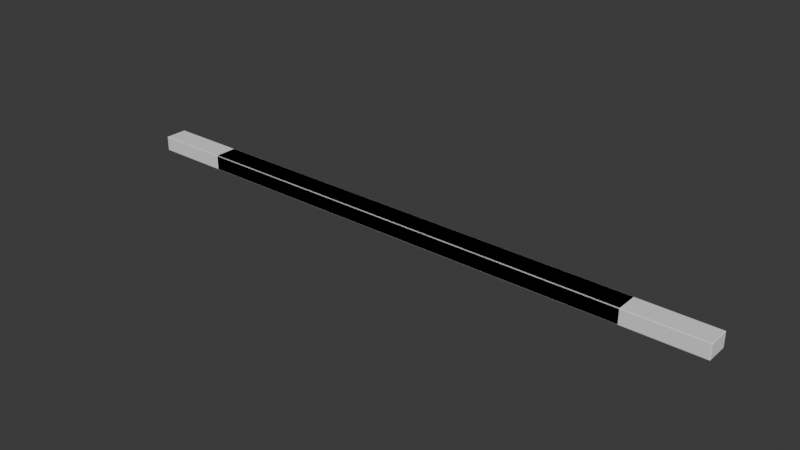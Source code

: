 # Source: Sill_Beam_Long.blend  (saved by Blender 5.1.30; exported with 4.5.12 LTS)
import bpy
from mathutils import Matrix  # noqa: F401  (used for matrix-valued properties, if any)

bpy.ops.wm.read_factory_settings(use_empty=True)
scene = bpy.context.scene
scene.name = 'Scene'

# ---- collections
col_export = bpy.data.collections.new('Export'); scene.collection.children.link(col_export)

# ---- materials (node trees are filled in below, after node groups)
mat_m_wood = bpy.data.materials.new('M_Wood')

# ---- material node trees
mat_m_wood.use_nodes = True; mat_m_wood.node_tree.nodes.clear()
_N = mat_m_wood.node_tree.nodes; _L = mat_m_wood.node_tree.links
n0 = _N.new('ShaderNodeBsdfPrincipled'); n0.name = 'Principled BSDF'; n0.location = (-200, 100)
n1 = _N.new('ShaderNodeOutputMaterial'); n1.name = 'Material Output'; n1.location = (200, 100)
_L.new(n0.outputs[0], n1.inputs[0])
n1.is_active_output = True

# ---- world
world_world = bpy.data.worlds.new('World'); scene.world = world_world
world_world.use_nodes = True; world_world.node_tree.nodes.clear()
_N = world_world.node_tree.nodes; _L = world_world.node_tree.links
n0 = _N.new('ShaderNodeOutputWorld'); n0.name = 'World Output'; n0.location = (200, 100)
n1 = _N.new('ShaderNodeBackground'); n1.name = 'Background'; n1.location = (-200, 100)
n1.inputs[0].default_value = (0.05088, 0.05088, 0.05088, 1.0)
_L.new(n1.outputs[0], n0.inputs[0])
n0.is_active_output = True
world_world.color = (0.05088, 0.05088, 0.05088)
world_world.sun_shadow_jitter_overblur = 0.0

# ---- meshes
me_sm_sill_beam_long_6m_mesh = bpy.data.meshes.new('SM_Sill_Beam_Long_6M_Mesh')
me_sm_sill_beam_long_6m_mesh.from_pydata([(-2.99, -0.14, -0.1), (-2.99, -0.15, -0.09), (-3.0, -0.14, -0.09), (-2.99, -0.1471, -0.09707), (-2.996, -0.1458, -0.09577), (-2.997, -0.1471, -0.09), (-2.997, -0.14, -0.09707), (-2.99, -0.15, 0.09), (-2.99, -0.14, 0.1), (-3.0, -0.14, 0.09), (-2.99, -0.1471, 0.09707), (-2.996, -0.1458, 0.09577), (-2.997, -0.14, 0.09707), (-2.997, -0.1471, 0.09), (-2.99, 0.14, -0.1), (-3.0, 0.14, -0.09), (-2.99, 0.15, -0.09), (-2.997, 0.14, -0.09707), (-2.996, 0.1458, -0.09577), (-2.997, 0.1471, -0.09), (-2.99, 0.1471, -0.09707), (-2.99, 0.14, 0.1), (-2.99, 0.15, 0.09), (-3.0, 0.14, 0.09), (-2.99, 0.1471, 0.09707), (-2.996, 0.1458, 0.09577), (-2.997, 0.1471, 0.09), (-2.997, 0.14, 0.09707), (2.99, -0.14, -0.1), (3.0, -0.14, -0.09), (2.99, -0.15, -0.09), (2.997, -0.14, -0.09707), (2.996, -0.1458, -0.09577), (2.997, -0.1471, -0.09), (2.99, -0.1471, -0.09707), (2.99, -0.14, 0.1), (2.99, -0.15, 0.09), (3.0, -0.14, 0.09), (2.99, -0.1471, 0.09707), (2.996, -0.1458, 0.09577), (2.997, -0.1471, 0.09), (2.997, -0.14, 0.09707), (2.99, 0.14, -0.1), (2.99, 0.15, -0.09), (3.0, 0.14, -0.09), (2.99, 0.1471, -0.09707), (2.996, 0.1458, -0.09577), (2.997, 0.1471, -0.09), (2.997, 0.14, -0.09707), (2.99, 0.14, 0.1), (3.0, 0.14, 0.09), (2.99, 0.15, 0.09), (2.997, 0.14, 0.09707), (2.996, 0.1458, 0.09577), (2.997, 0.1471, 0.09), (2.99, 0.1471, 0.09707)], [], [(0, 3, 4, 6), (1, 5, 4, 3), (2, 6, 4, 5), (7, 10, 11, 13), (8, 12, 11, 10), (9, 13, 11, 12), (14, 17, 18, 20), (15, 19, 18, 17), (16, 20, 18, 19), (21, 24, 25, 27), (22, 26, 25, 24), (23, 27, 25, 26), (28, 31, 32, 34), (29, 33, 32, 31), (30, 34, 32, 33), (35, 38, 39, 41), (36, 40, 39, 38), (37, 41, 39, 40), (42, 45, 46, 48), (43, 47, 46, 45), (44, 48, 46, 47), (49, 52, 53, 55), (50, 54, 53, 52), (51, 55, 53, 54), (14, 0, 6, 17), (17, 6, 2, 15), (1, 7, 13, 5), (5, 13, 9, 2), (8, 21, 27, 12), (12, 27, 23, 9), (22, 16, 19, 26), (26, 19, 15, 23), (42, 14, 20, 45), (45, 20, 16, 43), (21, 49, 55, 24), (24, 55, 51, 22), (50, 44, 47, 54), (54, 47, 43, 51), (28, 42, 48, 31), (31, 48, 44, 29), (49, 35, 41, 52), (52, 41, 37, 50), (36, 30, 33, 40), (40, 33, 29, 37), (0, 28, 34, 3), (3, 34, 30, 1), (35, 8, 10, 38), (38, 10, 7, 36), (14, 42, 28, 0), (2, 9, 23, 15), (30, 36, 7, 1), (49, 21, 8, 35), (16, 22, 51, 43), (44, 50, 37, 29)])
_uv = me_sm_sill_beam_long_6m_mesh.uv_layers.new(name='UVMap')
_uv.uv.foreach_set('vector', [0.1254, 0.7417, 0.1254, 0.75, 0.1252, 0.75, 0.125, 0.7417, 0.3875, 0.9996, 0.3875, 1.0, 0.3803, 1.0, 0.375, 0.9996, 0.3875, 0.008333, 0.375, 0.008333, 0.375, 0.003522, 0.3875, 0.0, 0.6125, 0.9996, 0.625, 0.9996, 0.625, 0.9998, 0.6125, 1.0, 0.8746, 0.7417, 0.875, 0.7417, 0.875, 0.7465, 0.8746, 0.75, 0.6125, 0.008333, 0.6125, 0.0, 0.6197, 0.0, 0.625, 0.008333, 0.1254, 0.5083, 0.125, 0.5083, 0.125, 0.5035, 0.1254, 0.5, 0.3875, 0.2417, 0.3875, 0.25, 0.3776, 0.2501, 0.375, 0.2417, 0.3875, 0.2504, 0.375, 0.2504, 0.3776, 0.2501, 0.3875, 0.25, 0.8746, 0.5083, 0.8746, 0.5, 0.8748, 0.5, 0.875, 0.5083, 0.6125, 0.2504, 0.6125, 0.25, 0.6224, 0.2482, 0.625, 0.2504, 0.6125, 0.2417, 0.625, 0.2417, 0.6224, 0.2482, 0.6125, 0.25, 0.3746, 0.7417, 0.375, 0.7417, 0.3768, 0.7489, 0.3748, 0.7502, 0.3875, 0.7417, 0.3875, 0.75, 0.3768, 0.7489, 0.375, 0.7417, 0.3875, 0.7504, 0.3748, 0.7502, 0.3768, 0.7489, 0.3875, 0.75, 0.6254, 0.7417, 0.6252, 0.7502, 0.6233, 0.7488, 0.625, 0.7417, 0.6125, 0.7504, 0.6125, 0.75, 0.6233, 0.7488, 0.6252, 0.7502, 0.6125, 0.7417, 0.625, 0.7417, 0.6233, 0.7488, 0.6125, 0.75, 0.3746, 0.5083, 0.3748, 0.4998, 0.3767, 0.5012, 0.375, 0.5083, 0.3875, 0.4996, 0.3875, 0.5, 0.3767, 0.5012, 0.3748, 0.4998, 0.3875, 0.5083, 0.375, 0.5083, 0.3767, 0.5012, 0.3875, 0.5, 0.6254, 0.5083, 0.625, 0.5083, 0.6232, 0.5011, 0.6252, 0.4998, 0.6125, 0.5083, 0.6125, 0.5, 0.6232, 0.5011, 0.625, 0.5083, 0.6125, 0.4996, 0.6252, 0.4998, 0.6232, 0.5011, 0.6125, 0.5, 0.1254, 0.5083, 0.1254, 0.7417, 0.125, 0.7417, 0.125, 0.5083, 0.375, 0.2417, 0.375, 0.008333, 0.3875, 0.008333, 0.3875, 0.2417, 0.3875, 0.9996, 0.6125, 0.9996, 0.6125, 1.0, 0.3875, 1.0, 0.3875, 0.0, 0.6125, 0.0, 0.6125, 0.008333, 0.3875, 0.008333, 0.8746, 0.7417, 0.8746, 0.5083, 0.875, 0.5083, 0.875, 0.7417, 0.625, 0.008333, 0.625, 0.2417, 0.6125, 0.2417, 0.6125, 0.008333, 0.6125, 0.2504, 0.3875, 0.2504, 0.3875, 0.25, 0.6125, 0.25, 0.6125, 0.25, 0.3875, 0.25, 0.3875, 0.2417, 0.6125, 0.2417, 0.3746, 0.5083, 0.1254, 0.5083, 0.1254, 0.5, 0.3748, 0.4998, 0.3748, 0.4998, 0.375, 0.2504, 0.3875, 0.2504, 0.3875, 0.4996, 0.8746, 0.5083, 0.6254, 0.5083, 0.6252, 0.4998, 0.8746, 0.5, 0.625, 0.2504, 0.6252, 0.4998, 0.6125, 0.4996, 0.6125, 0.2504, 0.6125, 0.5083, 0.3875, 0.5083, 0.3875, 0.5, 0.6125, 0.5, 0.6125, 0.5, 0.3875, 0.5, 0.3875, 0.4996, 0.6125, 0.4996, 0.3746, 0.7417, 0.3746, 0.5083, 0.375, 0.5083, 0.375, 0.7417, 0.375, 0.7417, 0.375, 0.5083, 0.3875, 0.5083, 0.3875, 0.7417, 0.6254, 0.5083, 0.6254, 0.7417, 0.625, 0.7417, 0.625, 0.5083, 0.625, 0.5083, 0.625, 0.7417, 0.6125, 0.7417, 0.6125, 0.5083, 0.6125, 0.7504, 0.3875, 0.7504, 0.3875, 0.75, 0.6125, 0.75, 0.6125, 0.75, 0.3875, 0.75, 0.3875, 0.7417, 0.6125, 0.7417, 0.1254, 0.7417, 0.3746, 0.7417, 0.3748, 0.7502, 0.1254, 0.75, 0.375, 0.9996, 0.3748, 0.7502, 0.3875, 0.7504, 0.3875, 0.9996, 0.6254, 0.7417, 0.8746, 0.7417, 0.8746, 0.75, 0.6252, 0.7502, 0.6252, 0.7502, 0.625, 0.9996, 0.6125, 0.9996, 0.6125, 0.7504, 0.1254, 0.5083, 0.3746, 0.5083, 0.3746, 0.7417, 0.1254, 0.7417, 0.3875, 0.008333, 0.6125, 0.008333, 0.6125, 0.2417, 0.3875, 0.2417, 0.3875, 0.7504, 0.6125, 0.7504, 0.6125, 0.9996, 0.3875, 0.9996, 0.6254, 0.5083, 0.8746, 0.5083, 0.8746, 0.7417, 0.6254, 0.7417, 0.3875, 0.2504, 0.6125, 0.2504, 0.6125, 0.4996, 0.3875, 0.4996, 0.3875, 0.5083, 0.6125, 0.5083, 0.6125, 0.7417, 0.3875, 0.7417])
me_sm_sill_beam_long_6m_mesh.materials.append(mat_m_wood)
me_sm_sill_beam_long_6m_mesh.update()
me_sm_sill_beam_long_8m_mesh = bpy.data.meshes.new('SM_Sill_Beam_Long_8M_Mesh')
me_sm_sill_beam_long_8m_mesh.from_pydata([(-3.99, -0.14, -0.1), (-3.99, -0.15, -0.09), (-4.0, -0.14, -0.09), (-3.99, -0.1471, -0.09707), (-3.996, -0.1458, -0.09577), (-3.997, -0.1471, -0.09), (-3.997, -0.14, -0.09707), (-3.99, -0.15, 0.09), (-3.99, -0.14, 0.1), (-4.0, -0.14, 0.09), (-3.99, -0.1471, 0.09707), (-3.996, -0.1458, 0.09577), (-3.997, -0.14, 0.09707), (-3.997, -0.1471, 0.09), (-3.99, 0.14, -0.1), (-4.0, 0.14, -0.09), (-3.99, 0.15, -0.09), (-3.997, 0.14, -0.09707), (-3.996, 0.1458, -0.09577), (-3.997, 0.1471, -0.09), (-3.99, 0.1471, -0.09707), (-3.99, 0.14, 0.1), (-3.99, 0.15, 0.09), (-4.0, 0.14, 0.09), (-3.99, 0.1471, 0.09707), (-3.996, 0.1458, 0.09577), (-3.997, 0.1471, 0.09), (-3.997, 0.14, 0.09707), (3.99, -0.14, -0.1), (4.0, -0.14, -0.09), (3.99, -0.15, -0.09), (3.997, -0.14, -0.09707), (3.996, -0.1458, -0.09577), (3.997, -0.1471, -0.09), (3.99, -0.1471, -0.09707), (3.99, -0.14, 0.1), (3.99, -0.15, 0.09), (4.0, -0.14, 0.09), (3.99, -0.1471, 0.09707), (3.996, -0.1458, 0.09577), (3.997, -0.1471, 0.09), (3.997, -0.14, 0.09707), (3.99, 0.14, -0.1), (3.99, 0.15, -0.09), (4.0, 0.14, -0.09), (3.99, 0.1471, -0.09707), (3.996, 0.1458, -0.09577), (3.997, 0.1471, -0.09), (3.997, 0.14, -0.09707), (3.99, 0.14, 0.1), (4.0, 0.14, 0.09), (3.99, 0.15, 0.09), (3.997, 0.14, 0.09707), (3.996, 0.1458, 0.09577), (3.997, 0.1471, 0.09), (3.99, 0.1471, 0.09707)], [], [(0, 3, 4, 6), (1, 5, 4, 3), (2, 6, 4, 5), (7, 10, 11, 13), (8, 12, 11, 10), (9, 13, 11, 12), (14, 17, 18, 20), (15, 19, 18, 17), (16, 20, 18, 19), (21, 24, 25, 27), (22, 26, 25, 24), (23, 27, 25, 26), (28, 31, 32, 34), (29, 33, 32, 31), (30, 34, 32, 33), (35, 38, 39, 41), (36, 40, 39, 38), (37, 41, 39, 40), (42, 45, 46, 48), (43, 47, 46, 45), (44, 48, 46, 47), (49, 52, 53, 55), (50, 54, 53, 52), (51, 55, 53, 54), (14, 0, 6, 17), (17, 6, 2, 15), (1, 7, 13, 5), (5, 13, 9, 2), (8, 21, 27, 12), (12, 27, 23, 9), (22, 16, 19, 26), (26, 19, 15, 23), (42, 14, 20, 45), (45, 20, 16, 43), (21, 49, 55, 24), (24, 55, 51, 22), (50, 44, 47, 54), (54, 47, 43, 51), (28, 42, 48, 31), (31, 48, 44, 29), (49, 35, 41, 52), (52, 41, 37, 50), (36, 30, 33, 40), (40, 33, 29, 37), (0, 28, 34, 3), (3, 34, 30, 1), (35, 8, 10, 38), (38, 10, 7, 36), (14, 42, 28, 0), (2, 9, 23, 15), (30, 36, 7, 1), (49, 21, 8, 35), (16, 22, 51, 43), (44, 50, 37, 29)])
_uv = me_sm_sill_beam_long_8m_mesh.uv_layers.new(name='UVMap')
_uv.uv.foreach_set('vector', [0.1253, 0.7417, 0.1253, 0.75, 0.1251, 0.75, 0.125, 0.7417, 0.3875, 0.9997, 0.3875, 1.0, 0.3803, 1.0, 0.375, 0.9997, 0.3875, 0.008333, 0.375, 0.008333, 0.375, 0.003522, 0.3875, 0.0, 0.6125, 0.9997, 0.625, 0.9997, 0.625, 0.9999, 0.6125, 1.0, 0.8747, 0.7417, 0.875, 0.7417, 0.875, 0.7465, 0.8747, 0.75, 0.6125, 0.008333, 0.6125, 0.0, 0.6197, 0.0, 0.625, 0.008333, 0.1253, 0.5083, 0.125, 0.5083, 0.125, 0.5035, 0.1253, 0.5, 0.3875, 0.2417, 0.3875, 0.25, 0.3776, 0.2501, 0.375, 0.2417, 0.3875, 0.2503, 0.375, 0.2503, 0.3776, 0.2501, 0.3875, 0.25, 0.8747, 0.5083, 0.8747, 0.5, 0.8749, 0.5, 0.875, 0.5083, 0.6125, 0.2503, 0.6125, 0.25, 0.6224, 0.2482, 0.625, 0.2503, 0.6125, 0.2417, 0.625, 0.2417, 0.6224, 0.2482, 0.6125, 0.25, 0.3747, 0.7417, 0.375, 0.7417, 0.3768, 0.7489, 0.3748, 0.7502, 0.3875, 0.7417, 0.3875, 0.75, 0.3768, 0.7489, 0.375, 0.7417, 0.3875, 0.7503, 0.3748, 0.7502, 0.3768, 0.7489, 0.3875, 0.75, 0.6253, 0.7417, 0.6252, 0.7502, 0.6233, 0.7488, 0.625, 0.7417, 0.6125, 0.7503, 0.6125, 0.75, 0.6233, 0.7488, 0.6252, 0.7502, 0.6125, 0.7417, 0.625, 0.7417, 0.6233, 0.7488, 0.6125, 0.75, 0.3747, 0.5083, 0.3748, 0.4998, 0.3767, 0.5012, 0.375, 0.5083, 0.3875, 0.4997, 0.3875, 0.5, 0.3767, 0.5012, 0.3748, 0.4998, 0.3875, 0.5083, 0.375, 0.5083, 0.3767, 0.5012, 0.3875, 0.5, 0.6253, 0.5083, 0.625, 0.5083, 0.6232, 0.5011, 0.6252, 0.4998, 0.6125, 0.5083, 0.6125, 0.5, 0.6232, 0.5011, 0.625, 0.5083, 0.6125, 0.4997, 0.6252, 0.4998, 0.6232, 0.5011, 0.6125, 0.5, 0.1253, 0.5083, 0.1253, 0.7417, 0.125, 0.7417, 0.125, 0.5083, 0.375, 0.2417, 0.375, 0.008333, 0.3875, 0.008333, 0.3875, 0.2417, 0.3875, 0.9997, 0.6125, 0.9997, 0.6125, 1.0, 0.3875, 1.0, 0.3875, 0.0, 0.6125, 0.0, 0.6125, 0.008333, 0.3875, 0.008333, 0.8747, 0.7417, 0.8747, 0.5083, 0.875, 0.5083, 0.875, 0.7417, 0.625, 0.008333, 0.625, 0.2417, 0.6125, 0.2417, 0.6125, 0.008333, 0.6125, 0.2503, 0.3875, 0.2503, 0.3875, 0.25, 0.6125, 0.25, 0.6125, 0.25, 0.3875, 0.25, 0.3875, 0.2417, 0.6125, 0.2417, 0.3747, 0.5083, 0.1253, 0.5083, 0.1253, 0.5, 0.3748, 0.4998, 0.3748, 0.4998, 0.375, 0.2503, 0.3875, 0.2503, 0.3875, 0.4997, 0.8747, 0.5083, 0.6253, 0.5083, 0.6252, 0.4998, 0.8747, 0.5, 0.625, 0.2503, 0.6252, 0.4998, 0.6125, 0.4997, 0.6125, 0.2503, 0.6125, 0.5083, 0.3875, 0.5083, 0.3875, 0.5, 0.6125, 0.5, 0.6125, 0.5, 0.3875, 0.5, 0.3875, 0.4997, 0.6125, 0.4997, 0.3747, 0.7417, 0.3747, 0.5083, 0.375, 0.5083, 0.375, 0.7417, 0.375, 0.7417, 0.375, 0.5083, 0.3875, 0.5083, 0.3875, 0.7417, 0.6253, 0.5083, 0.6253, 0.7417, 0.625, 0.7417, 0.625, 0.5083, 0.625, 0.5083, 0.625, 0.7417, 0.6125, 0.7417, 0.6125, 0.5083, 0.6125, 0.7503, 0.3875, 0.7503, 0.3875, 0.75, 0.6125, 0.75, 0.6125, 0.75, 0.3875, 0.75, 0.3875, 0.7417, 0.6125, 0.7417, 0.1253, 0.7417, 0.3747, 0.7417, 0.3748, 0.7502, 0.1253, 0.75, 0.375, 0.9997, 0.3748, 0.7502, 0.3875, 0.7503, 0.3875, 0.9997, 0.6253, 0.7417, 0.8747, 0.7417, 0.8747, 0.75, 0.6252, 0.7502, 0.6252, 0.7502, 0.625, 0.9997, 0.6125, 0.9997, 0.6125, 0.7503, 0.1253, 0.5083, 0.3747, 0.5083, 0.3747, 0.7417, 0.1253, 0.7417, 0.3875, 0.008333, 0.6125, 0.008333, 0.6125, 0.2417, 0.3875, 0.2417, 0.3875, 0.7503, 0.6125, 0.7503, 0.6125, 0.9997, 0.3875, 0.9997, 0.6253, 0.5083, 0.8747, 0.5083, 0.8747, 0.7417, 0.6253, 0.7417, 0.3875, 0.2503, 0.6125, 0.2503, 0.6125, 0.4997, 0.3875, 0.4997, 0.3875, 0.5083, 0.6125, 0.5083, 0.6125, 0.7417, 0.3875, 0.7417])
me_sm_sill_beam_long_8m_mesh.update()

# ---- objects
ob_sm_sill_beam_long_6m = bpy.data.objects.new('SM_Sill_Beam_Long_6M', me_sm_sill_beam_long_6m_mesh)
ob_sm_sill_beam_long_8m = bpy.data.objects.new('SM_Sill_Beam_Long_8M', me_sm_sill_beam_long_8m_mesh)

# ---- transforms, parenting, visibility, modifiers, constraints
ob_sm_sill_beam_long_6m.location = (0.0, 0.0, 0.1)
ob_sm_sill_beam_long_8m.location = (0.0, 0.0, 0.1)

# ---- collection membership
col_export.objects.link(ob_sm_sill_beam_long_6m)
col_export.objects.link(ob_sm_sill_beam_long_8m)

# ---- scene / render settings (as saved in the file)
scene.frame_start = 1; scene.frame_end = 250; scene.frame_set(1)
scene.render.engine = 'BLENDER_EEVEE_NEXT'
scene.render.bake_bias = 0.0
scene.render.bake_samples = 0
scene.cycles.sampling_pattern = 'TABULATED_SOBOL'
scene.eevee.use_volume_custom_range = False
bpy.context.view_layer.update()

# ---- added for rendering (the .blend has no active camera and no usable light): camera, sun
cam_auto = bpy.data.cameras.new('AutoCamera')
cam_auto.lens = 50.0
cam_auto.sensor_width = 36.0
cam_auto.clip_end = 1000.0
ob_auto_camera = bpy.data.objects.new('AutoCamera', cam_auto)
scene.collection.objects.link(ob_auto_camera)
ob_auto_camera.location = (7.40931, -8.89117, 6.02745)
ob_auto_camera.rotation_euler = (1.09748, -7.21219e-08, 0.694738)
scene.camera = ob_auto_camera
light_auto_sun = bpy.data.lights.new('AutoSun', 'SUN')
light_auto_sun.energy = 3.0
light_auto_sun.angle = 0.0523599
ob_auto_sun = bpy.data.objects.new('AutoSun', light_auto_sun)
scene.collection.objects.link(ob_auto_sun)
ob_auto_sun.rotation_euler = (0.872665, 0.174533, 0.523599)
bpy.context.view_layer.update()
